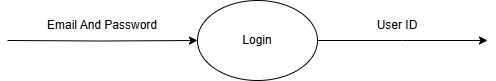

The diagram above was exported from draw.io. Its source (the exported page's mxGraphModel, read from the mxfile embedded in the PNG):
<mxGraphModel dx="1050" dy="522" grid="1" gridSize="10" guides="1" tooltips="1" connect="1" arrows="1" fold="1" page="1" pageScale="1" pageWidth="1100" pageHeight="850" math="0" shadow="0">
  <root>
    <mxCell id="0" />
    <mxCell id="1" parent="0" />
    <mxCell id="FKFgMcNDt_Pp95OM0KtN-2" style="edgeStyle=orthogonalEdgeStyle;rounded=0;orthogonalLoop=1;jettySize=auto;html=1;exitX=0;exitY=0.5;exitDx=0;exitDy=0;entryX=0;entryY=0.5;entryDx=0;entryDy=0;" edge="1" parent="1" target="FKFgMcNDt_Pp95OM0KtN-1">
      <mxGeometry relative="1" as="geometry">
        <mxPoint x="290" y="270" as="sourcePoint" />
      </mxGeometry>
    </mxCell>
    <mxCell id="FKFgMcNDt_Pp95OM0KtN-3" style="edgeStyle=orthogonalEdgeStyle;rounded=0;orthogonalLoop=1;jettySize=auto;html=1;exitX=1;exitY=0.5;exitDx=0;exitDy=0;" edge="1" parent="1" source="FKFgMcNDt_Pp95OM0KtN-1">
      <mxGeometry relative="1" as="geometry">
        <mxPoint x="770" y="270" as="targetPoint" />
      </mxGeometry>
    </mxCell>
    <mxCell id="FKFgMcNDt_Pp95OM0KtN-1" value="Login" style="ellipse;whiteSpace=wrap;html=1;" vertex="1" parent="1">
      <mxGeometry x="480" y="230" width="120" height="80" as="geometry" />
    </mxCell>
    <mxCell id="FKFgMcNDt_Pp95OM0KtN-5" value="Email And Password" style="text;html=1;align=center;verticalAlign=middle;whiteSpace=wrap;rounded=0;" vertex="1" parent="1">
      <mxGeometry x="320" y="240" width="130" height="30" as="geometry" />
    </mxCell>
    <mxCell id="FKFgMcNDt_Pp95OM0KtN-11" value="User ID" style="text;html=1;align=center;verticalAlign=middle;whiteSpace=wrap;rounded=0;" vertex="1" parent="1">
      <mxGeometry x="640" y="240" width="80" height="30" as="geometry" />
    </mxCell>
  </root>
</mxGraphModel>